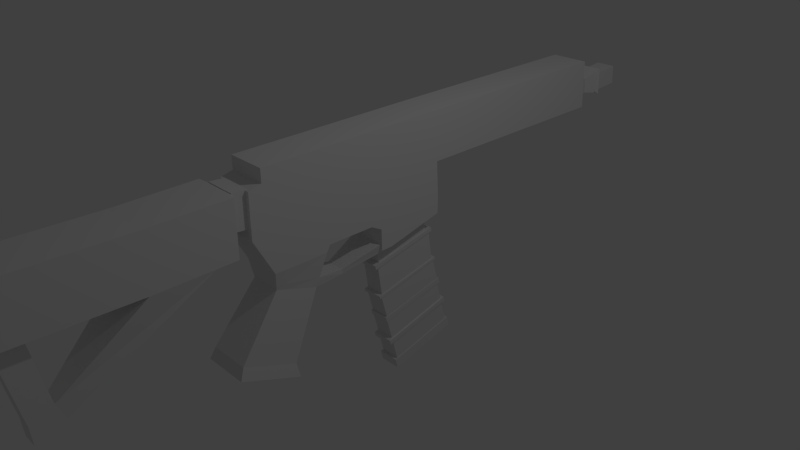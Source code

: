 # Source: Gun.blend  (saved by Blender 2.75.0; exported with 4.5.12 LTS)
import bpy
from mathutils import Matrix  # noqa: F401  (used for matrix-valued properties, if any)

bpy.ops.wm.read_factory_settings(use_empty=True)
scene = bpy.context.scene
scene.name = 'Scene'

# ---- collections
col_collection_1 = bpy.data.collections.new('Collection 1'); scene.collection.children.link(col_collection_1)

# ---- materials (node trees are filled in below, after node groups)
mat_material = bpy.data.materials.new('Material')
mat_material.alpha_threshold = 0.0
mat_material.use_transparent_shadow = False
mat_material.roughness = 0.5
mat_material.line_color = (0.0, 0.0, 0.0, 1.0)

# ---- material node trees

# ---- world
world_world = bpy.data.worlds.new('World'); scene.world = world_world
world_world.color = (0.05088, 0.05088, 0.05088)
world_world.use_sun_shadow = False
world_world.sun_shadow_jitter_overblur = 0.0
world_world.cycles.sampling_method = 'MANUAL'
world_world.cycles.sample_map_resolution = 256

# ---- cameras
cam_camera = bpy.data.cameras.new('Camera')
cam_camera.clip_end = 100.0
cam_camera.lens = 35.0
cam_camera.sensor_width = 32.0
cam_camera.sensor_height = 18.0
cam_camera.ortho_scale = 7.314
cam_camera.dof.focus_distance = 0.0
cam_camera.dof.aperture_fstop = 128.0

# ---- lights
light_lamp = bpy.data.lights.new('Lamp', 'POINT')
light_lamp.transmission_factor = 0.0
light_lamp.cutoff_distance = 30.0
light_lamp.energy = 100.0
light_lamp.shadow_buffer_clip_start = 1.001
light_lamp.shadow_soft_size = 0.1
light_lamp.shadow_maximum_resolution = 0.006
light_lamp.use_absolute_resolution = True
light_lamp.cycles.use_multiple_importance_sampling = False

# ---- meshes
me_cube = bpy.data.meshes.new('Cube')
me_cube.from_pydata([(0.3226, 1.0, -1.0), (0.3226, -1.217, -1.311), (-0.3226, -1.217, -1.311), (-0.3226, 1.0, -1.0), (0.3226, 1.0, 1.0), (0.3226, -1.217, 0.6893), (-0.3226, -1.217, 0.6893), (-0.3226, 1.0, 1.0), (0.3536, 1.106, 1.018), (0.3536, -1.324, 0.677), (-0.3536, -1.324, 0.677), (-0.3536, 1.106, 1.018), (0.3536, 1.097, 1.293), (0.3536, -1.334, 0.9526), (-0.3536, -1.334, 0.9526), (-0.3536, 1.097, 1.293), (0.2951, 0.8958, 1.265), (0.2951, -1.133, 0.9807), (-0.2951, -1.133, 0.9807), (-0.2951, 0.8958, 1.265), (0.2951, 0.8804, 2.034), (0.2951, -1.152, 1.908), (-0.2951, -1.152, 1.908), (-0.2951, 0.8804, 2.034), (0.357, 1.118, -0.9834), (0.357, -1.336, -1.327), (-0.357, 1.118, -0.9834), (-0.357, -1.336, -1.327), (0.357, 1.125, -1.171), (0.357, -1.329, -1.514), (-0.357, 1.125, -1.171), (-0.357, -1.329, -1.514), (0.3347, 1.048, -1.181), (0.3347, -1.252, -1.504), (-0.3347, 1.048, -1.181), (-0.3347, -1.252, -1.504), (0.3347, 1.14, -2.735), (0.3347, -1.158, -3.118), (-0.3347, 1.14, -2.735), (-0.3347, -1.158, -3.118), (0.3496, 1.191, -2.726), (0.3496, -1.209, -3.127), (-0.3496, 1.191, -2.726), (-0.3496, -1.209, -3.127), (0.3496, 1.207, -3.09), (0.3496, -1.194, -3.49), (-0.3496, 1.207, -3.09), (-0.3496, -1.194, -3.49), (0.332, 1.113, -2.96), (0.332, -1.163, -3.428), (-0.332, 1.113, -2.96), (-0.332, -1.163, -3.428), (0.332, 1.197, -4.41), (0.332, -1.078, -4.901), (-0.332, 1.197, -4.41), (-0.332, -1.078, -4.901), (0.3692, 1.328, -4.445), (0.3692, -1.202, -4.991), (-0.3692, 1.328, -4.445), (-0.3692, -1.202, -4.991), (0.3692, 1.346, -4.774), (0.3692, -1.184, -5.319), (-0.3692, 1.346, -4.774), (-0.3692, -1.184, -5.319), (0.3321, 1.218, -4.799), (0.3321, -1.056, -5.289), (-0.3321, 1.218, -4.799), (-0.3321, -1.056, -5.289), (0.3321, 1.297, -6.245), (0.3321, -0.9777, -6.736), (-0.3321, 1.297, -6.245), (-0.3321, -0.9777, -6.736), (0.3601, 1.393, -6.224), (0.3601, -1.074, -6.757), (-0.3601, 1.393, -6.224), (-0.3601, -1.074, -6.757), (0.3601, 1.43, -6.898), (0.3601, -1.037, -7.43), (-0.3601, 1.43, -6.898), (-0.3601, -1.037, -7.43), (-0.6439, -0.8354, 2.105), (-0.6439, -0.5171, 8.903), (-0.6439, 1.168, 2.485), (-0.6439, 1.477, 8.368), (0.6439, -0.8354, 2.105), (0.6439, -0.5171, 8.903), (0.6439, 1.168, 2.485), (0.6439, 1.477, 8.368), (-0.6439, -0.745, 3.52), (-0.6439, 1.255, 3.524), (0.6439, 1.255, 3.524), (0.6439, -0.745, 3.52), (-0.6439, -1.127, 3.617), (-0.6439, -0.8984, 9.005), (0.6439, -1.127, 3.617), (0.6439, -1.217, 2.201), (0.6439, -0.8984, 9.005), (-0.6439, -1.217, 2.201), (0.2951, 0.8702, 2.684), (0.2951, -1.162, 2.558), (-0.2951, 0.8702, 2.684), (-0.2951, -1.162, 2.558), (-0.6439, -4.917, 4.661), (-0.6439, -5.173, 9.955), (0.6439, -5.173, 9.955), (0.6439, -4.917, 4.661), (-0.6439, -3.012, 4.544), (-0.6439, -2.794, 9.513), (0.6439, -2.794, 9.513), (0.6439, -3.012, 4.544), (-0.6439, -1.256, 9.101), (0.6439, -1.475, 4.121), (-0.6439, -1.475, 4.121), (0.6439, -1.256, 9.101), (-0.6439, -3.165, 4.149), (0.6439, -2.928, 9.549), (-0.6439, -2.928, 9.549), (0.6439, -3.165, 4.149), (-0.5182, -4.921, 3.494), (0.5182, -4.921, 3.494), (-0.5182, -3.644, 2.235), (0.5182, -3.644, 2.235), (-0.685, -6.533, 0.3545), (0.685, -6.533, 0.3545), (-0.685, -4.904, -1.527), (0.685, -4.904, -1.527), (-0.7723, -6.743, -0.3134), (0.7723, -6.743, -0.3134), (-0.7723, -4.906, -2.435), (0.7723, -4.906, -2.435), (-0.6439, -4.516, 4.544), (0.6439, -4.749, 10.04), (-0.6439, -4.749, 10.04), (0.6439, -4.516, 4.544), (-0.5182, -4.629, 3.206), (0.5182, -4.629, 3.206), (-0.685, -6.16, -0.07596), (0.685, -6.16, -0.07596), (-0.7723, -6.322, -0.7988), (0.7723, -6.322, -0.7988), (-0.6439, -0.4602, 9.744), (-0.6439, 1.534, 9.209), (0.6439, 1.534, 9.209), (0.6439, -0.4602, 9.744), (0.6439, -0.8415, 9.846), (-0.6439, -0.8415, 9.846), (-0.6439, -1.199, 9.942), (-0.6439, -2.871, 10.39), (-0.6439, -2.737, 10.35), (0.6439, -1.199, 9.942), (0.6439, -2.737, 10.35), (0.6439, -2.871, 10.39), (-0.6439, -4.692, 10.88), (0.6439, -4.692, 10.88), (-0.6439, -0.6311, 6.211), (-0.6439, 1.366, 5.946), (0.6439, 1.366, 5.946), (0.6439, -0.6311, 6.211), (-0.6439, -1.013, 6.311), (0.6439, -1.013, 6.311), (-0.6439, -5.378, 7.2), (0.6439, -5.378, 7.2), (0.6439, -2.903, 7.029), (-0.6439, -2.903, 7.029), (-0.6439, -1.365, 6.611), (0.6439, -1.365, 6.611), (0.6439, -3.047, 6.849), (-0.6439, -3.047, 6.849), (0.6439, -4.632, 7.29), (-0.6439, -4.632, 7.29), (-0.6439, 8.719, 6.357), (0.6439, 8.719, 6.357), (-0.6439, 8.776, 7.198), (0.6439, 8.776, 7.198), (-0.6439, 8.608, 3.935), (0.6439, 8.608, 3.935), (-0.4191, 8.673, 5.937), (0.4191, 8.673, 5.937), (-0.4191, 8.654, 4.354), (0.4191, 8.654, 4.354), (-0.272, 9.287, 5.398), (0.272, 9.287, 5.398), (-0.272, 9.246, 4.374), (0.272, 9.246, 4.374), (-0.413, 9.686, 5.717), (0.413, 9.686, 5.717), (-0.413, 9.624, 4.162), (0.413, 9.624, 4.162), (-0.3475, 9.674, 5.595), (0.3475, 9.674, 5.595), (-0.3475, 9.622, 4.287), (0.3475, 9.622, 4.287), (-0.4874, 9.851, 5.832), (0.4874, 9.851, 5.832), (-0.4874, 9.777, 3.997), (0.4874, 9.777, 3.997), (-0.335, 9.953, 5.392), (0.335, 9.953, 5.392), (-0.335, 9.902, 4.131), (0.335, 9.902, 4.131), (-0.335, 10.92, 5.248), (0.335, 10.92, 5.248), (-0.335, 10.87, 3.987), (0.335, 10.87, 3.987), (-0.5101, -5.06, 9.951), (0.5101, -5.06, 9.951), (-0.5101, -5.223, 7.768), (0.5101, -5.223, 7.768), (-0.5101, -5.583, 10.18), (0.5101, -5.583, 10.18), (-0.5101, -5.746, 7.996), (0.5101, -5.746, 7.996), (-0.4793, -5.591, 10.12), (0.4793, -5.591, 10.12), (-0.4793, -5.744, 8.07), (0.4793, -5.744, 8.07), (-0.802, -5.672, 10.24), (0.802, -5.672, 10.24), (-0.802, -5.928, 6.805), (0.802, -5.928, 6.805), (-0.802, -12.01, 12.1), (0.802, -12.01, 12.1), (-0.802, -12.27, 8.669), (0.802, -12.27, 8.669), (0.802, -8.445, 7.455), (-0.802, -8.445, 7.455), (-0.802, -8.189, 10.89), (0.802, -8.189, 10.89), (-0.802, -6.606, 6.98), (-0.802, -6.351, 10.41), (0.802, -6.351, 10.41), (0.802, -6.606, 6.98), (0.2525, -11.18, 3.937), (-0.2525, -11.18, 3.937), (-0.2525, -11.04, 2.81), (0.2525, -11.04, 2.81), (0.2525, -11.9, 3.552), (-0.2525, -11.9, 3.552), (-0.2525, -11.94, 2.394), (0.2525, -11.94, 2.394), (0.2525, -11.29, 9.197), (-0.2525, -11.29, 9.197), (0.2525, -12.03, 9.403), (-0.2525, -12.03, 9.403), (-0.5543, -3.507, 2.785), (-0.5543, -4.92, 3.829), (0.5543, -3.507, 2.785), (0.5543, -4.92, 3.829), (0.5543, -4.597, 3.59), (-0.5543, -4.597, 3.59), (-0.2973, -2.515, 1.705), (0.2973, -2.515, 1.705), (-0.318, -2.536, 2.055), (0.318, -2.536, 2.055), (-0.5719, -0.9091, 2.044), (0.5719, -0.9091, 2.044), (-0.6118, -1.083, 2.627), (0.6118, -1.083, 2.627)], [], [(0, 1, 25, 24), (5, 4, 8, 9), (0, 4, 5, 1), (1, 5, 6, 2), (2, 6, 7, 3), (4, 0, 3, 7), (9, 8, 12, 13), (4, 7, 11, 8), (6, 5, 9, 10), (7, 6, 10, 11), (13, 12, 16, 17), (8, 11, 15, 12), (10, 9, 13, 14), (11, 10, 14, 15), (17, 16, 20, 21), (12, 15, 19, 16), (14, 13, 17, 18), (15, 14, 18, 19), (23, 22, 101, 100), (16, 19, 23, 20), (18, 17, 21, 22), (19, 18, 22, 23), (24, 25, 29, 28), (2, 3, 26, 27), (3, 0, 24, 26), (1, 2, 27, 25), (28, 29, 33, 32), (26, 24, 28, 30), (25, 27, 31, 29), (27, 26, 30, 31), (32, 33, 37, 36), (30, 28, 32, 34), (29, 31, 35, 33), (31, 30, 34, 35), (36, 37, 41, 40), (34, 32, 36, 38), (33, 35, 39, 37), (35, 34, 38, 39), (40, 41, 45, 44), (38, 36, 40, 42), (37, 39, 43, 41), (39, 38, 42, 43), (44, 45, 49, 48), (42, 40, 44, 46), (41, 43, 47, 45), (43, 42, 46, 47), (48, 49, 53, 52), (46, 44, 48, 50), (45, 47, 51, 49), (47, 46, 50, 51), (52, 53, 57, 56), (50, 48, 52, 54), (49, 51, 55, 53), (51, 50, 54, 55), (56, 57, 61, 60), (54, 52, 56, 58), (53, 55, 59, 57), (55, 54, 58, 59), (60, 61, 65, 64), (58, 56, 60, 62), (57, 59, 63, 61), (59, 58, 62, 63), (64, 65, 69, 68), (62, 60, 64, 66), (61, 63, 67, 65), (63, 62, 66, 67), (68, 69, 73, 72), (66, 64, 68, 70), (65, 67, 71, 69), (67, 66, 70, 71), (72, 73, 77, 76), (70, 68, 72, 74), (69, 71, 75, 73), (71, 70, 74, 75), (76, 77, 79, 78), (74, 72, 76, 78), (73, 75, 79, 77), (75, 74, 78, 79), (88, 89, 82, 80), (89, 90, 86, 82), (90, 91, 84, 86), (84, 91, 94, 95), (80, 82, 86, 84), (83, 81, 140, 141), (88, 80, 97, 92), (156, 157, 91, 90), (155, 156, 90, 89), (154, 155, 89, 88), (94, 92, 97, 95), (169, 130, 102, 160), (154, 88, 92, 158), (113, 96, 144, 149), (157, 85, 96, 159), (80, 84, 95, 97), (98, 100, 101, 99), (21, 20, 98, 99), (20, 23, 100, 98), (22, 21, 99, 101), (161, 160, 102, 105), (168, 131, 104, 161), (249, 244, 120, 134), (131, 132, 103, 104), (81, 93, 145, 140), (112, 111, 109, 106), (165, 113, 108, 162), (164, 112, 106, 163), (158, 92, 112, 164), (159, 96, 113, 165), (92, 94, 111, 112), (96, 85, 143, 144), (115, 108, 150, 151), (106, 109, 117, 114), (162, 108, 115, 166), (163, 106, 114, 167), (119, 118, 122, 123), (244, 246, 253, 252), (247, 245, 118, 119), (248, 247, 119, 135), (123, 122, 126, 127), (134, 120, 124, 136), (135, 119, 123, 137), (120, 121, 125, 124), (138, 139, 127, 126), (136, 124, 128, 138), (137, 123, 127, 139), (124, 125, 129, 128), (125, 137, 139, 129), (122, 136, 138, 126), (128, 129, 139, 138), (121, 135, 137, 125), (118, 134, 136, 122), (246, 248, 135, 121), (107, 116, 147, 148), (245, 249, 134, 118), (166, 115, 131, 168), (167, 114, 130, 169), (143, 142, 141, 140), (143, 140, 145, 144), (149, 146, 148, 150), (144, 145, 146, 149), (150, 148, 147, 151), (151, 147, 152, 153), (85, 87, 142, 143), (131, 115, 151, 153), (93, 110, 146, 145), (108, 113, 149, 150), (110, 107, 148, 146), (142, 87, 171, 173), (132, 131, 153, 152), (116, 132, 152, 147), (116, 167, 169, 132), (117, 166, 168, 133), (107, 163, 167, 116), (109, 162, 166, 117), (94, 159, 165, 111), (93, 158, 164, 110), (110, 164, 163, 107), (111, 165, 162, 109), (133, 168, 161, 105), (104, 103, 160, 161), (91, 157, 159, 94), (81, 154, 158, 93), (132, 169, 160, 103), (81, 83, 155, 154), (83, 141, 172, 170), (87, 85, 157, 156), (171, 170, 172, 173), (171, 175, 179, 177), (141, 142, 173, 172), (155, 83, 170, 174), (156, 155, 174, 175), (87, 156, 175, 171), (178, 176, 180, 182), (175, 174, 178, 179), (174, 170, 176, 178), (170, 171, 177, 176), (182, 180, 184, 186), (177, 179, 183, 181), (179, 178, 182, 183), (176, 177, 181, 180), (186, 184, 188, 190), (181, 183, 187, 185), (183, 182, 186, 187), (180, 181, 185, 184), (190, 188, 192, 194), (185, 187, 191, 189), (187, 186, 190, 191), (184, 185, 189, 188), (194, 192, 196, 198), (189, 191, 195, 193), (191, 190, 194, 195), (188, 189, 193, 192), (198, 196, 200, 202), (193, 195, 199, 197), (195, 194, 198, 199), (192, 193, 197, 196), (200, 201, 203, 202), (197, 199, 203, 201), (199, 198, 202, 203), (196, 197, 201, 200), (205, 207, 206, 204), (209, 208, 210, 211), (206, 207, 211, 210), (204, 206, 210, 208), (205, 204, 208, 209), (207, 205, 209, 211), (213, 215, 214, 212), (225, 224, 223, 222), (214, 215, 219, 218), (212, 214, 218, 216), (213, 212, 216, 217), (215, 213, 217, 219), (221, 220, 222, 223), (226, 225, 222, 220), (227, 226, 220, 221), (224, 227, 221, 223), (231, 230, 227, 224), (230, 229, 226, 227), (229, 228, 225, 226), (224, 225, 233, 232), (218, 219, 231, 228), (216, 218, 228, 229), (217, 216, 229, 230), (219, 217, 230, 231), (234, 235, 239, 238), (228, 231, 235, 234), (225, 228, 234, 233), (231, 224, 232, 235), (238, 239, 236, 237), (235, 232, 236, 239), (233, 237, 243, 241), (233, 234, 238, 237), (240, 241, 243, 242), (232, 233, 241, 240), (237, 236, 242, 243), (236, 232, 240, 242), (102, 130, 249, 245), (117, 133, 248, 246), (133, 105, 247, 248), (105, 102, 245, 247), (114, 117, 246, 244), (130, 114, 244, 249), (250, 252, 256, 254), (246, 121, 251, 253), (121, 120, 250, 251), (120, 244, 252, 250), (256, 257, 255, 254), (253, 251, 255, 257), (252, 253, 257, 256), (251, 250, 254, 255)])
me_cube.materials.append(mat_material)
me_cube.use_remesh_preserve_volume = False
me_cube.use_remesh_preserve_attributes = False
me_cube.use_mirror_vertex_groups = False
me_cube.update()

# ---- objects
ob_cube = bpy.data.objects.new('Cube', me_cube)
ob_lamp = bpy.data.objects.new('Lamp', light_lamp)
ob_camera = bpy.data.objects.new('Camera', cam_camera)

# ---- transforms, parenting, visibility, modifiers, constraints
ob_cube.location = (-4.597e-17, 0.4739, -0.207)
ob_cube.rotation_euler = (0.1338, 2.962e-17, 1.985e-18)
ob_cube.scale = (0.4194, 0.4194, 0.2107)
ob_cube.lock_rotations_4d = False
ob_cube.empty_display_type = 'ARROWS'
ob_cube.lineart.crease_threshold = 0.0
ob_lamp.location = (4.076, 1.005, 5.904)
ob_lamp.rotation_euler = (0.6503, 0.05522, 1.866)
ob_lamp.lock_rotations_4d = False
ob_lamp.empty_display_type = 'ARROWS'
ob_lamp.color = (0.0, 0.0, 0.0, 0.0)
ob_lamp.lineart.crease_threshold = 0.0
ob_camera.location = (7.481, -6.508, 5.344)
ob_camera.rotation_euler = (1.109, 0.01082, 0.8149)
ob_camera.lock_rotations_4d = False
ob_camera.empty_display_type = 'ARROWS'
ob_camera.color = (0.0, 0.0, 0.0, 0.0)
ob_camera.display_type = 'WIRE'
ob_camera.lineart.crease_threshold = 0.0

# ---- collection membership
col_collection_1.objects.link(ob_cube)
col_collection_1.objects.link(ob_lamp)
col_collection_1.objects.link(ob_camera)

# ---- scene / render settings (as saved in the file)
scene.camera = ob_camera
scene.frame_start = 1; scene.frame_end = 250; scene.frame_set(1)
scene.render.engine = 'BLENDER_EEVEE_NEXT'
scene.render.resolution_percentage = 50
scene.render.dither_intensity = 0.0
scene.cycles.use_denoising = False
scene.cycles.samples = 10
scene.cycles.sampling_pattern = 'TABULATED_SOBOL'
scene.cycles.light_sampling_threshold = 0.0
scene.cycles.use_adaptive_sampling = False
scene.cycles.use_light_tree = False
scene.cycles.blur_glossy = 0.0
scene.cycles.pixel_filter_type = 'GAUSSIAN'
scene.cycles.sample_clamp_indirect = 0.0
scene.view_settings.view_transform = 'Standard'
bpy.context.view_layer.update()
